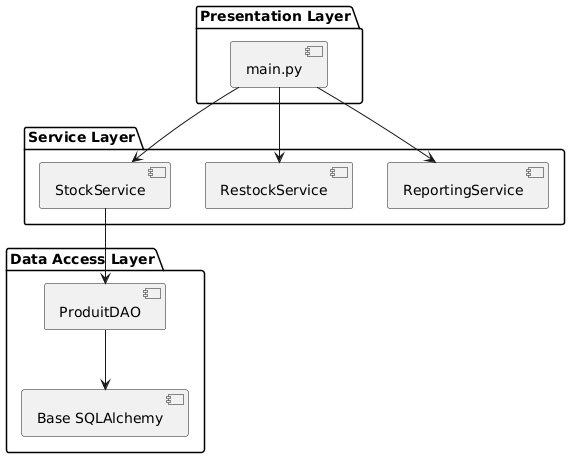

The diagram above was rendered by PlantUML. Its source (embedded in the PNG):
@startuml
package "Service Layer" {
  [StockService]
  [RestockService]
  [ReportingService]
}

package "Data Access Layer" {
  [ProduitDAO]
  [Base SQLAlchemy]
}

package "Presentation Layer" {
  [main.py]
}

[main.py] --> [StockService]
[main.py] --> [RestockService]
[main.py] --> [ReportingService]
[StockService] --> [ProduitDAO]
[ProduitDAO] --> [Base SQLAlchemy]
@enduml